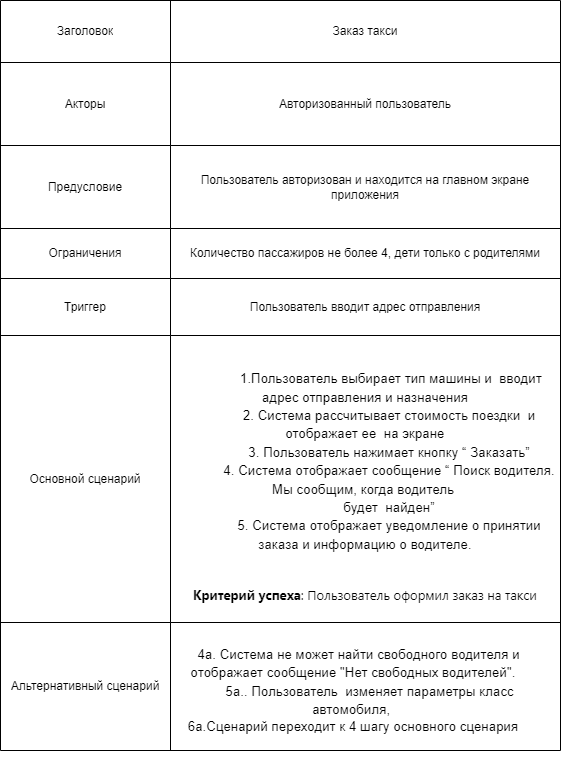

The diagram above was exported from draw.io. Its source (the exported page's mxGraphModel, read from the mxfile embedded in the PNG):
<mxGraphModel dx="1434" dy="767" grid="1" gridSize="10" guides="1" tooltips="1" connect="1" arrows="1" fold="1" page="1" pageScale="1" pageWidth="827" pageHeight="1169" math="0" shadow="0">
  <root>
    <mxCell id="0" />
    <mxCell id="1" parent="0" />
    <mxCell id="2K2lR5rc9BDVAXnazO6I-1" value="Заголовок" style="shape=partialRectangle;html=1;whiteSpace=wrap;connectable=0;strokeColor=inherit;overflow=hidden;fillColor=none;top=0;left=0;bottom=0;right=0;pointerEvents=1;" parent="1" vertex="1">
      <mxGeometry x="230" y="130" width="170" height="60" as="geometry">
        <mxRectangle width="170" height="60" as="alternateBounds" />
      </mxGeometry>
    </mxCell>
    <mxCell id="2K2lR5rc9BDVAXnazO6I-2" value="Акторы" style="shape=partialRectangle;html=1;whiteSpace=wrap;connectable=0;strokeColor=inherit;overflow=hidden;fillColor=none;top=0;left=0;bottom=0;right=0;pointerEvents=1;" parent="1" vertex="1">
      <mxGeometry x="230" y="190" width="170" height="80" as="geometry">
        <mxRectangle width="170" height="80" as="alternateBounds" />
      </mxGeometry>
    </mxCell>
    <mxCell id="2K2lR5rc9BDVAXnazO6I-3" value="Предусловие" style="shape=partialRectangle;html=1;whiteSpace=wrap;connectable=0;strokeColor=inherit;overflow=hidden;fillColor=none;top=0;left=0;bottom=0;right=0;pointerEvents=1;" parent="1" vertex="1">
      <mxGeometry x="230" y="270" width="170" height="80" as="geometry">
        <mxRectangle width="170" height="80" as="alternateBounds" />
      </mxGeometry>
    </mxCell>
    <mxCell id="2K2lR5rc9BDVAXnazO6I-4" value="Ограничения" style="shape=partialRectangle;html=1;whiteSpace=wrap;connectable=0;strokeColor=inherit;overflow=hidden;fillColor=none;top=0;left=0;bottom=0;right=0;pointerEvents=1;" parent="1" vertex="1">
      <mxGeometry x="230" y="350" width="170" height="48" as="geometry">
        <mxRectangle width="170" height="48" as="alternateBounds" />
      </mxGeometry>
    </mxCell>
    <mxCell id="2K2lR5rc9BDVAXnazO6I-5" value="Триггер" style="shape=partialRectangle;html=1;whiteSpace=wrap;connectable=0;strokeColor=inherit;overflow=hidden;fillColor=none;top=0;left=0;bottom=0;right=0;pointerEvents=1;" parent="1" vertex="1">
      <mxGeometry x="230" y="398" width="170" height="55" as="geometry">
        <mxRectangle width="170" height="55" as="alternateBounds" />
      </mxGeometry>
    </mxCell>
    <mxCell id="2K2lR5rc9BDVAXnazO6I-6" value="Основной сценарий" style="shape=partialRectangle;html=1;whiteSpace=wrap;connectable=0;strokeColor=inherit;overflow=hidden;fillColor=none;top=0;left=0;bottom=0;right=0;pointerEvents=1;" parent="1" vertex="1">
      <mxGeometry x="230" y="453" width="170" height="277" as="geometry">
        <mxRectangle width="170" height="277" as="alternateBounds" />
      </mxGeometry>
    </mxCell>
    <mxCell id="2K2lR5rc9BDVAXnazO6I-7" value="Альтернативный сценарий" style="shape=partialRectangle;html=1;whiteSpace=wrap;connectable=0;strokeColor=inherit;overflow=hidden;fillColor=none;top=0;left=0;bottom=0;right=0;pointerEvents=1;" parent="1" vertex="1">
      <mxGeometry x="230" y="730" width="170" height="124" as="geometry">
        <mxRectangle width="170" height="124" as="alternateBounds" />
      </mxGeometry>
    </mxCell>
    <mxCell id="2K2lR5rc9BDVAXnazO6I-9" value="" style="shape=table;startSize=0;container=1;collapsible=0;childLayout=tableLayout;" parent="1" vertex="1">
      <mxGeometry x="230" y="130" width="560" height="750" as="geometry" />
    </mxCell>
    <mxCell id="2K2lR5rc9BDVAXnazO6I-10" value="" style="shape=tableRow;horizontal=0;startSize=0;swimlaneHead=0;swimlaneBody=0;strokeColor=inherit;top=0;left=0;bottom=0;right=0;collapsible=0;dropTarget=0;fillColor=none;points=[[0,0.5],[1,0.5]];portConstraint=eastwest;" parent="2K2lR5rc9BDVAXnazO6I-9" vertex="1">
      <mxGeometry width="560" height="62" as="geometry" />
    </mxCell>
    <mxCell id="2K2lR5rc9BDVAXnazO6I-11" value="Заголовок" style="shape=partialRectangle;html=1;whiteSpace=wrap;connectable=0;strokeColor=inherit;overflow=hidden;fillColor=none;top=0;left=0;bottom=0;right=0;pointerEvents=1;" parent="2K2lR5rc9BDVAXnazO6I-10" vertex="1">
      <mxGeometry width="170" height="62" as="geometry">
        <mxRectangle width="170" height="62" as="alternateBounds" />
      </mxGeometry>
    </mxCell>
    <mxCell id="2K2lR5rc9BDVAXnazO6I-12" value="Заказ такси" style="shape=partialRectangle;html=1;whiteSpace=wrap;connectable=0;strokeColor=inherit;overflow=hidden;fillColor=none;top=0;left=0;bottom=0;right=0;pointerEvents=1;" parent="2K2lR5rc9BDVAXnazO6I-10" vertex="1">
      <mxGeometry x="170" width="390" height="62" as="geometry">
        <mxRectangle width="390" height="62" as="alternateBounds" />
      </mxGeometry>
    </mxCell>
    <mxCell id="2K2lR5rc9BDVAXnazO6I-13" value="" style="shape=tableRow;horizontal=0;startSize=0;swimlaneHead=0;swimlaneBody=0;strokeColor=inherit;top=0;left=0;bottom=0;right=0;collapsible=0;dropTarget=0;fillColor=none;points=[[0,0.5],[1,0.5]];portConstraint=eastwest;" parent="2K2lR5rc9BDVAXnazO6I-9" vertex="1">
      <mxGeometry y="62" width="560" height="83" as="geometry" />
    </mxCell>
    <mxCell id="2K2lR5rc9BDVAXnazO6I-14" value="Акторы" style="shape=partialRectangle;html=1;whiteSpace=wrap;connectable=0;strokeColor=inherit;overflow=hidden;fillColor=none;top=0;left=0;bottom=0;right=0;pointerEvents=1;" parent="2K2lR5rc9BDVAXnazO6I-13" vertex="1">
      <mxGeometry width="170" height="83" as="geometry">
        <mxRectangle width="170" height="83" as="alternateBounds" />
      </mxGeometry>
    </mxCell>
    <mxCell id="2K2lR5rc9BDVAXnazO6I-15" value="Авторизованный пользователь" style="shape=partialRectangle;html=1;whiteSpace=wrap;connectable=0;strokeColor=inherit;overflow=hidden;fillColor=none;top=0;left=0;bottom=0;right=0;pointerEvents=1;" parent="2K2lR5rc9BDVAXnazO6I-13" vertex="1">
      <mxGeometry x="170" width="390" height="83" as="geometry">
        <mxRectangle width="390" height="83" as="alternateBounds" />
      </mxGeometry>
    </mxCell>
    <mxCell id="2K2lR5rc9BDVAXnazO6I-16" value="" style="shape=tableRow;horizontal=0;startSize=0;swimlaneHead=0;swimlaneBody=0;strokeColor=inherit;top=0;left=0;bottom=0;right=0;collapsible=0;dropTarget=0;fillColor=none;points=[[0,0.5],[1,0.5]];portConstraint=eastwest;" parent="2K2lR5rc9BDVAXnazO6I-9" vertex="1">
      <mxGeometry y="145" width="560" height="83" as="geometry" />
    </mxCell>
    <mxCell id="2K2lR5rc9BDVAXnazO6I-17" value="Предусловие" style="shape=partialRectangle;html=1;whiteSpace=wrap;connectable=0;strokeColor=inherit;overflow=hidden;fillColor=none;top=0;left=0;bottom=0;right=0;pointerEvents=1;" parent="2K2lR5rc9BDVAXnazO6I-16" vertex="1">
      <mxGeometry width="170" height="83" as="geometry">
        <mxRectangle width="170" height="83" as="alternateBounds" />
      </mxGeometry>
    </mxCell>
    <mxCell id="2K2lR5rc9BDVAXnazO6I-18" value="Пользователь авторизован и находится на главном экране приложения" style="shape=partialRectangle;html=1;whiteSpace=wrap;connectable=0;strokeColor=inherit;overflow=hidden;fillColor=none;top=0;left=0;bottom=0;right=0;pointerEvents=1;" parent="2K2lR5rc9BDVAXnazO6I-16" vertex="1">
      <mxGeometry x="170" width="390" height="83" as="geometry">
        <mxRectangle width="390" height="83" as="alternateBounds" />
      </mxGeometry>
    </mxCell>
    <mxCell id="2K2lR5rc9BDVAXnazO6I-19" value="" style="shape=tableRow;horizontal=0;startSize=0;swimlaneHead=0;swimlaneBody=0;strokeColor=inherit;top=0;left=0;bottom=0;right=0;collapsible=0;dropTarget=0;fillColor=none;points=[[0,0.5],[1,0.5]];portConstraint=eastwest;" parent="2K2lR5rc9BDVAXnazO6I-9" vertex="1">
      <mxGeometry y="228" width="560" height="50" as="geometry" />
    </mxCell>
    <mxCell id="2K2lR5rc9BDVAXnazO6I-20" value="Ограничения" style="shape=partialRectangle;html=1;whiteSpace=wrap;connectable=0;strokeColor=inherit;overflow=hidden;fillColor=none;top=0;left=0;bottom=0;right=0;pointerEvents=1;" parent="2K2lR5rc9BDVAXnazO6I-19" vertex="1">
      <mxGeometry width="170" height="50" as="geometry">
        <mxRectangle width="170" height="50" as="alternateBounds" />
      </mxGeometry>
    </mxCell>
    <mxCell id="2K2lR5rc9BDVAXnazO6I-21" value="Количество пассажиров не более 4, дети только с родителями" style="shape=partialRectangle;html=1;whiteSpace=wrap;connectable=0;strokeColor=inherit;overflow=hidden;fillColor=none;top=0;left=0;bottom=0;right=0;pointerEvents=1;" parent="2K2lR5rc9BDVAXnazO6I-19" vertex="1">
      <mxGeometry x="170" width="390" height="50" as="geometry">
        <mxRectangle width="390" height="50" as="alternateBounds" />
      </mxGeometry>
    </mxCell>
    <mxCell id="2K2lR5rc9BDVAXnazO6I-22" value="" style="shape=tableRow;horizontal=0;startSize=0;swimlaneHead=0;swimlaneBody=0;strokeColor=inherit;top=0;left=0;bottom=0;right=0;collapsible=0;dropTarget=0;fillColor=none;points=[[0,0.5],[1,0.5]];portConstraint=eastwest;" parent="2K2lR5rc9BDVAXnazO6I-9" vertex="1">
      <mxGeometry y="278" width="560" height="57" as="geometry" />
    </mxCell>
    <mxCell id="2K2lR5rc9BDVAXnazO6I-23" value="Триггер" style="shape=partialRectangle;html=1;whiteSpace=wrap;connectable=0;strokeColor=inherit;overflow=hidden;fillColor=none;top=0;left=0;bottom=0;right=0;pointerEvents=1;" parent="2K2lR5rc9BDVAXnazO6I-22" vertex="1">
      <mxGeometry width="170" height="57" as="geometry">
        <mxRectangle width="170" height="57" as="alternateBounds" />
      </mxGeometry>
    </mxCell>
    <mxCell id="2K2lR5rc9BDVAXnazO6I-24" value="Пользователь вводит адрес отправления" style="shape=partialRectangle;html=1;whiteSpace=wrap;connectable=0;strokeColor=inherit;overflow=hidden;fillColor=none;top=0;left=0;bottom=0;right=0;pointerEvents=1;" parent="2K2lR5rc9BDVAXnazO6I-22" vertex="1">
      <mxGeometry x="170" width="390" height="57" as="geometry">
        <mxRectangle width="390" height="57" as="alternateBounds" />
      </mxGeometry>
    </mxCell>
    <mxCell id="2K2lR5rc9BDVAXnazO6I-25" value="" style="shape=tableRow;horizontal=0;startSize=0;swimlaneHead=0;swimlaneBody=0;strokeColor=inherit;top=0;left=0;bottom=0;right=0;collapsible=0;dropTarget=0;fillColor=none;points=[[0,0.5],[1,0.5]];portConstraint=eastwest;" parent="2K2lR5rc9BDVAXnazO6I-9" vertex="1">
      <mxGeometry y="335" width="560" height="287" as="geometry" />
    </mxCell>
    <mxCell id="2K2lR5rc9BDVAXnazO6I-26" value="Основной сценарий" style="shape=partialRectangle;html=1;whiteSpace=wrap;connectable=0;strokeColor=inherit;overflow=hidden;fillColor=none;top=0;left=0;bottom=0;right=0;pointerEvents=1;" parent="2K2lR5rc9BDVAXnazO6I-25" vertex="1">
      <mxGeometry width="170" height="287" as="geometry">
        <mxRectangle width="170" height="287" as="alternateBounds" />
      </mxGeometry>
    </mxCell>
    <mxCell id="2K2lR5rc9BDVAXnazO6I-27" value="&lt;div&gt;&lt;span id=&quot;docs-internal-guid-7667d477-7fff-a97a-fb6e-de31cd658c9d&quot;&gt;&lt;br&gt;&lt;p style=&quot;line-height:1.38;margin-top:0pt;margin-bottom:0pt;&quot; dir=&quot;ltr&quot;&gt;&lt;span style=&quot;font-size: 10pt; font-family: Roboto, sans-serif; background-color: rgb(255, 255, 255); font-variant-numeric: normal; font-variant-east-asian: normal; font-variant-alternates: normal; font-variant-position: normal; vertical-align: baseline; white-space-collapse: preserve;&quot;&gt;&amp;nbsp;&amp;nbsp;&amp;nbsp;&amp;nbsp;&amp;nbsp;&amp;nbsp;&amp;nbsp;&amp;nbsp;&amp;nbsp;&amp;nbsp;&amp;nbsp;&amp;nbsp;&amp;nbsp;&amp;nbsp;1.Пользователь выбирает тип машины и&amp;nbsp; вводит адрес отправления и назначения&lt;/span&gt;&lt;/p&gt;&lt;p style=&quot;line-height:1.38;margin-top:0pt;margin-bottom:0pt;&quot; dir=&quot;ltr&quot;&gt;&lt;span style=&quot;font-size: 10pt; font-family: Roboto, sans-serif; background-color: rgb(255, 255, 255); font-variant-numeric: normal; font-variant-east-asian: normal; font-variant-alternates: normal; font-variant-position: normal; vertical-align: baseline; white-space-collapse: preserve;&quot;&gt;&amp;nbsp;&amp;nbsp;&amp;nbsp;&amp;nbsp;&amp;nbsp;&amp;nbsp;&amp;nbsp;&amp;nbsp;&amp;nbsp;&amp;nbsp;&amp;nbsp;&amp;nbsp;&amp;nbsp;2. Система рассчитывает стоимость поездки&amp;nbsp; и отображает ее&amp;nbsp; на экране&lt;/span&gt;&lt;/p&gt;&lt;p style=&quot;line-height:1.38;margin-top:0pt;margin-bottom:0pt;&quot; dir=&quot;ltr&quot;&gt;&lt;span style=&quot;font-size: 10pt; font-family: Roboto, sans-serif; background-color: rgb(255, 255, 255); font-variant-numeric: normal; font-variant-east-asian: normal; font-variant-alternates: normal; font-variant-position: normal; vertical-align: baseline; white-space-collapse: preserve;&quot;&gt;&amp;nbsp;&amp;nbsp;&amp;nbsp;&amp;nbsp;&amp;nbsp;&amp;nbsp;&amp;nbsp;&amp;nbsp;&amp;nbsp;&amp;nbsp;&amp;nbsp;&amp;nbsp;&amp;nbsp;3. Пользователь нажимает кнопку “ Заказать”&lt;/span&gt;&lt;/p&gt;&lt;p style=&quot;line-height:1.38;margin-top:0pt;margin-bottom:0pt;&quot; dir=&quot;ltr&quot;&gt;&lt;span style=&quot;font-size: 10pt; font-family: Roboto, sans-serif; background-color: rgb(255, 255, 255); font-variant-numeric: normal; font-variant-east-asian: normal; font-variant-alternates: normal; font-variant-position: normal; vertical-align: baseline; white-space-collapse: preserve;&quot;&gt;&amp;nbsp;&amp;nbsp;&amp;nbsp;&amp;nbsp;&amp;nbsp;&amp;nbsp;&amp;nbsp;&amp;nbsp;&amp;nbsp;&amp;nbsp;&amp;nbsp;&amp;nbsp;&amp;nbsp;4. Система отображает сообщение “ Поиск водителя. Мы сообщим, когда водитель&amp;nbsp;&lt;/span&gt;&lt;/p&gt;&lt;p style=&quot;line-height:1.38;margin-top:0pt;margin-bottom:0pt;&quot; dir=&quot;ltr&quot;&gt;&lt;span style=&quot;font-size: 10pt; font-family: Roboto, sans-serif; background-color: rgb(255, 255, 255); font-variant-numeric: normal; font-variant-east-asian: normal; font-variant-alternates: normal; font-variant-position: normal; vertical-align: baseline; white-space-collapse: preserve;&quot;&gt;&amp;nbsp;&amp;nbsp;&amp;nbsp;&amp;nbsp;&amp;nbsp;&amp;nbsp;&amp;nbsp;&amp;nbsp;&amp;nbsp;&amp;nbsp;&amp;nbsp;&amp;nbsp;&amp;nbsp;будет&amp;nbsp; найден”&lt;/span&gt;&lt;/p&gt;&lt;p style=&quot;line-height:1.38;margin-top:0pt;margin-bottom:0pt;&quot; dir=&quot;ltr&quot;&gt;&lt;span style=&quot;font-size: 10pt; font-family: Roboto, sans-serif; background-color: rgb(255, 255, 255); font-variant-numeric: normal; font-variant-east-asian: normal; font-variant-alternates: normal; font-variant-position: normal; vertical-align: baseline; white-space-collapse: preserve;&quot;&gt;&amp;nbsp;&amp;nbsp;&amp;nbsp;&amp;nbsp;&amp;nbsp;&amp;nbsp;&amp;nbsp;&amp;nbsp;&amp;nbsp;&amp;nbsp;&amp;nbsp;&amp;nbsp;&amp;nbsp;5. Система отображает уведомление о принятии заказа и информацию о водителе.&lt;/span&gt;&lt;/p&gt;&lt;div&gt;&lt;span style=&quot;font-size: 10pt; font-family: Roboto, sans-serif; background-color: rgb(255, 255, 255); font-variant-numeric: normal; font-variant-east-asian: normal; font-variant-alternates: normal; font-variant-position: normal; vertical-align: baseline; white-space-collapse: preserve;&quot;&gt;&lt;br&gt;&lt;/span&gt;&lt;/div&gt;&lt;/span&gt;&lt;/div&gt;&lt;div&gt;&lt;span style=&quot;background-color: initial; font-size: 13px; white-space-collapse: preserve;&quot;&gt;&lt;font face=&quot;Roboto, -apple-system, BlinkMacSystemFont, Apple Color Emoji, Segoe UI, Oxygen, Ubuntu, Cantarell, Fira Sans, Droid Sans, Helvetica Neue, sans-serif&quot;&gt;&lt;br&gt;&lt;/font&gt;&lt;/span&gt;&lt;/div&gt;&lt;div&gt;&lt;span style=&quot;background-color: initial; font-size: 13px; white-space-collapse: preserve;&quot;&gt;&lt;font face=&quot;Roboto, -apple-system, BlinkMacSystemFont, Apple Color Emoji, Segoe UI, Oxygen, Ubuntu, Cantarell, Fira Sans, Droid Sans, Helvetica Neue, sans-serif&quot;&gt;&lt;b&gt;Критерий успеха&lt;/b&gt;: Пользователь оформил заказ на такси&lt;/font&gt;&lt;/span&gt;&lt;/div&gt;" style="shape=partialRectangle;html=1;whiteSpace=wrap;connectable=0;strokeColor=inherit;overflow=hidden;fillColor=none;top=0;left=0;bottom=0;right=0;pointerEvents=1;" parent="2K2lR5rc9BDVAXnazO6I-25" vertex="1">
      <mxGeometry x="170" width="390" height="287" as="geometry">
        <mxRectangle width="390" height="287" as="alternateBounds" />
      </mxGeometry>
    </mxCell>
    <mxCell id="2K2lR5rc9BDVAXnazO6I-28" value="" style="shape=tableRow;horizontal=0;startSize=0;swimlaneHead=0;swimlaneBody=0;strokeColor=inherit;top=0;left=0;bottom=0;right=0;collapsible=0;dropTarget=0;fillColor=none;points=[[0,0.5],[1,0.5]];portConstraint=eastwest;" parent="2K2lR5rc9BDVAXnazO6I-9" vertex="1">
      <mxGeometry y="622" width="560" height="128" as="geometry" />
    </mxCell>
    <mxCell id="2K2lR5rc9BDVAXnazO6I-29" value="Альтернативный сценарий" style="shape=partialRectangle;html=1;whiteSpace=wrap;connectable=0;strokeColor=inherit;overflow=hidden;fillColor=none;top=0;left=0;bottom=0;right=0;pointerEvents=1;" parent="2K2lR5rc9BDVAXnazO6I-28" vertex="1">
      <mxGeometry width="170" height="128" as="geometry">
        <mxRectangle width="170" height="128" as="alternateBounds" />
      </mxGeometry>
    </mxCell>
    <mxCell id="2K2lR5rc9BDVAXnazO6I-30" value="" style="shape=partialRectangle;html=1;whiteSpace=wrap;connectable=0;strokeColor=inherit;overflow=hidden;fillColor=none;top=0;left=0;bottom=0;right=0;pointerEvents=1;" parent="2K2lR5rc9BDVAXnazO6I-28" vertex="1">
      <mxGeometry x="170" width="390" height="128" as="geometry">
        <mxRectangle width="390" height="128" as="alternateBounds" />
      </mxGeometry>
    </mxCell>
    <mxCell id="P13_C0B5svlV1GgCSa_I-1" value="&lt;span id=&quot;docs-internal-guid-8ec2bec6-7fff-d932-866d-492bff261a06&quot;&gt;&lt;p style=&quot;line-height:1.38;margin-top:0pt;margin-bottom:0pt;&quot; dir=&quot;ltr&quot;&gt;&lt;span style=&quot;font-size: 10pt; font-family: Roboto, sans-serif; background-color: rgb(255, 255, 255); font-variant-numeric: normal; font-variant-east-asian: normal; font-variant-alternates: normal; font-variant-position: normal; vertical-align: baseline; white-space-collapse: preserve;&quot;&gt;&amp;nbsp;&amp;nbsp;&amp;nbsp;4a. Система не может найти свободного водителя и отображает сообщение&lt;/span&gt;&lt;span style=&quot;background-color: rgb(255, 255, 255); font-family: Roboto, sans-serif; font-size: 10pt; white-space-collapse: preserve;&quot;&gt; &quot;Нет свободных водителей&quot;.&lt;/span&gt;&lt;/p&gt;&lt;p style=&quot;line-height:1.38;margin-top:0pt;margin-bottom:0pt;&quot; dir=&quot;ltr&quot;&gt;&lt;span style=&quot;font-size: 10pt; font-family: Roboto, sans-serif; background-color: rgb(255, 255, 255); font-variant-numeric: normal; font-variant-east-asian: normal; font-variant-alternates: normal; font-variant-position: normal; vertical-align: baseline; white-space-collapse: preserve;&quot;&gt;&amp;nbsp;&amp;nbsp;&amp;nbsp;&amp;nbsp;&amp;nbsp;&amp;nbsp;&amp;nbsp;&amp;nbsp;&amp;nbsp;5a.. Пользователь  изменяет параметры класс автомобиля, &lt;/span&gt;&lt;/p&gt;&lt;div&gt;&lt;span style=&quot;font-size: 10pt; font-family: Roboto, sans-serif; background-color: rgb(255, 255, 255); font-variant-numeric: normal; font-variant-east-asian: normal; font-variant-alternates: normal; font-variant-position: normal; vertical-align: baseline; white-space-collapse: preserve;&quot;&gt;6a.Сценарий переходит к 4 шагу основного сценария&lt;/span&gt;&lt;/div&gt;&lt;/span&gt;" style="text;html=1;align=center;verticalAlign=middle;whiteSpace=wrap;rounded=0;" vertex="1" parent="1">
      <mxGeometry x="400" y="750" width="366" height="140" as="geometry" />
    </mxCell>
  </root>
</mxGraphModel>